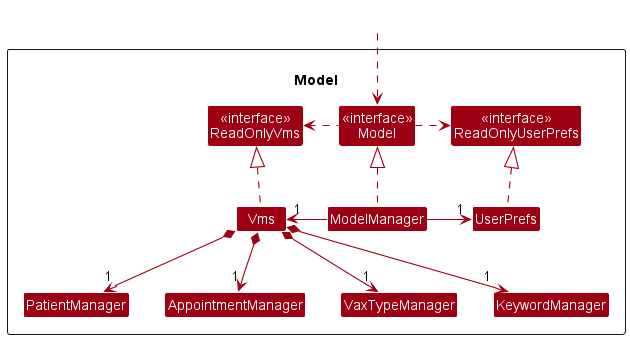

The diagram above was rendered by PlantUML. Its source (embedded in the PNG):
@startuml
!include style.puml
skinparam arrowThickness 1.1
skinparam arrowColor MODEL_COLOR
skinparam classBackgroundColor MODEL_COLOR

Package \nModel <<Rectangle>>{
Class "<<interface>>\nReadOnlyVms" as ReadOnlyVms
Class "<<interface>>\nReadOnlyUserPrefs" as ReadOnlyUserPrefs
Class "<<interface>>\nModel" as Model

Class Vms
Class ModelManager
Class UserPrefs

Class PatientManager
Class AppointmentManager
Class VaxTypeManager
Class KeywordManager
}

Class HiddenOutside #FFFFFF
HiddenOutside .down.> Model
Model .left.> ReadOnlyVms
Model .right.> ReadOnlyUserPrefs

ModelManager .up.|> Model
ModelManager -left-> "1" Vms
ModelManager -right-> "1" UserPrefs
Vms .up.|> ReadOnlyVms
UserPrefs .up.|> ReadOnlyUserPrefs

Vms *--> "1" PatientManager
Vms *--> "1" AppointmentManager
Vms *--> "1" VaxTypeManager
Vms *--> "1" KeywordManager

@enduml